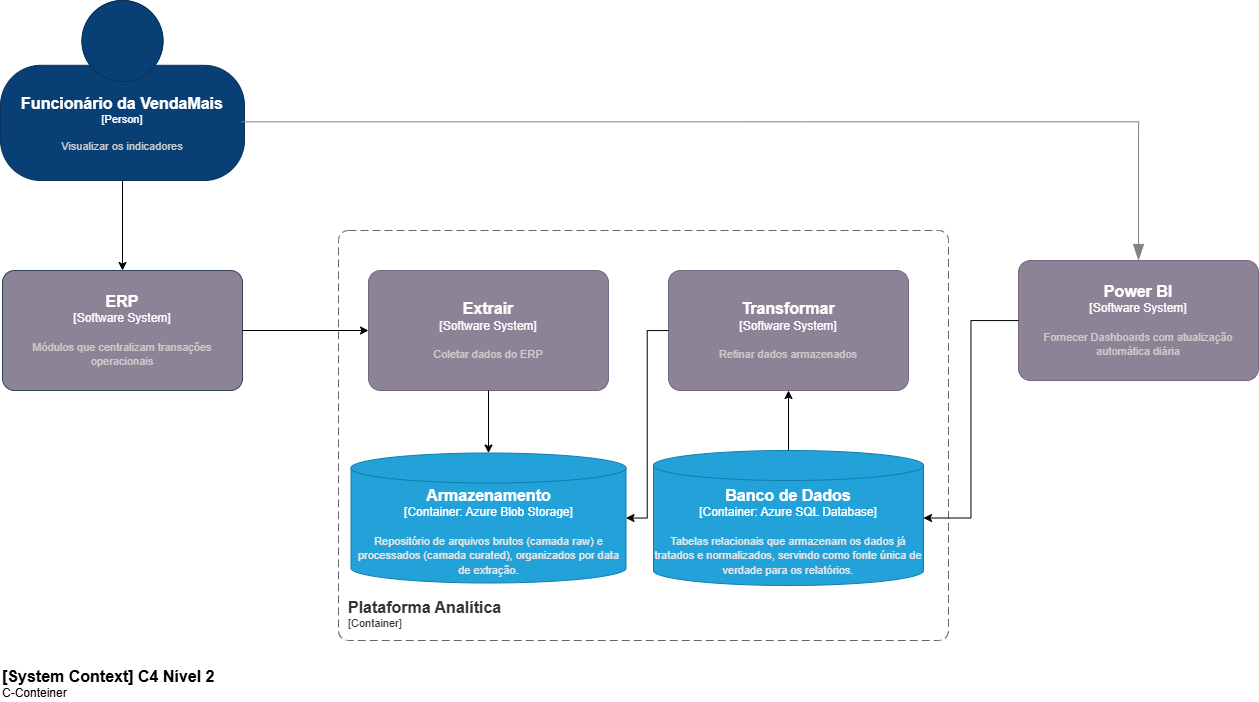

The diagram above was exported from draw.io. Its source (the exported page's mxGraphModel, read from the mxfile embedded in the PNG):
<mxGraphModel dx="1373" dy="749" grid="1" gridSize="10" guides="1" tooltips="1" connect="1" arrows="1" fold="1" page="1" pageScale="1" pageWidth="827" pageHeight="1169" math="0" shadow="0">
  <root>
    <mxCell id="0" />
    <mxCell id="1" parent="0" />
    <mxCell id="5T6ZrVmadtPRoMlWF5dV-8" edge="1" parent="1" source="5T6ZrVmadtPRoMlWF5dV-1" style="edgeStyle=orthogonalEdgeStyle;rounded=0;orthogonalLoop=1;jettySize=auto;html=1;" target="5T6ZrVmadtPRoMlWF5dV-2" value="">
      <mxGeometry relative="1" as="geometry" />
    </mxCell>
    <object placeholders="1" c4Name="Funcionário da VendaMais" c4Type="Person" c4Description="Visualizar os indicadores" label="&lt;font style=&quot;font-size: 16px&quot;&gt;&lt;b&gt;%c4Name%&lt;/b&gt;&lt;/font&gt;&lt;div&gt;[%c4Type%]&lt;/div&gt;&lt;br&gt;&lt;div&gt;&lt;font style=&quot;font-size: 11px&quot;&gt;&lt;font color=&quot;#cccccc&quot;&gt;%c4Description%&lt;/font&gt;&lt;/div&gt;" id="5T6ZrVmadtPRoMlWF5dV-1">
      <mxCell parent="1" style="html=1;fontSize=11;dashed=0;whiteSpace=wrap;fillColor=#083F75;strokeColor=#06315C;fontColor=#ffffff;shape=mxgraph.c4.person2;align=center;metaEdit=1;points=[[0.5,0,0],[1,0.5,0],[1,0.75,0],[0.75,1,0],[0.5,1,0],[0.25,1,0],[0,0.75,0],[0,0.5,0]];resizable=1;movable=1;rotatable=1;deletable=1;editable=1;locked=0;connectable=1;" vertex="1">
        <mxGeometry height="180" width="244" x="292" y="50" as="geometry" />
      </mxCell>
    </object>
    <object placeholders="1" c4Name="ERP" c4Type="Software System" c4Description="Módulos que centralizam transações operacionais" label="&lt;font style=&quot;font-size: 16px&quot;&gt;&lt;b&gt;%c4Name%&lt;/b&gt;&lt;/font&gt;&lt;div&gt;[%c4Type%]&lt;/div&gt;&lt;br&gt;&lt;div&gt;&lt;font style=&quot;font-size: 11px&quot;&gt;&lt;font color=&quot;#cccccc&quot;&gt;%c4Description%&lt;/font&gt;&lt;/div&gt;" id="5T6ZrVmadtPRoMlWF5dV-2">
      <mxCell parent="1" style="rounded=1;whiteSpace=wrap;html=1;labelBackgroundColor=none;fillColor=#8C8496;fontColor=#ffffff;align=center;arcSize=10;strokeColor=#314354;metaEdit=1;resizable=0;points=[[0.25,0,0],[0.5,0,0],[0.75,0,0],[1,0.25,0],[1,0.5,0],[1,0.75,0],[0.75,1,0],[0.5,1,0],[0.25,1,0],[0,0.75,0],[0,0.5,0],[0,0.25,0]];" vertex="1">
        <mxGeometry height="120" width="240" x="294" y="320" as="geometry" />
      </mxCell>
    </object>
    <object placeholders="1" c4Name="Power BI" c4Type="Software System" c4Description="Fornecer Dashboards com atualização automática diária" label="&lt;font style=&quot;font-size: 16px&quot;&gt;&lt;b&gt;%c4Name%&lt;/b&gt;&lt;/font&gt;&lt;div&gt;[%c4Type%]&lt;/div&gt;&lt;br&gt;&lt;div&gt;&lt;font style=&quot;font-size: 11px&quot;&gt;&lt;font color=&quot;#cccccc&quot;&gt;%c4Description%&lt;/font&gt;&lt;/div&gt;" id="5T6ZrVmadtPRoMlWF5dV-4">
      <mxCell parent="1" style="rounded=1;whiteSpace=wrap;html=1;labelBackgroundColor=none;fillColor=#8C8496;fontColor=#ffffff;align=center;arcSize=10;strokeColor=#736782;metaEdit=1;resizable=0;points=[[0.25,0,0],[0.5,0,0],[0.75,0,0],[1,0.25,0],[1,0.5,0],[1,0.75,0],[0.75,1,0],[0.5,1,0],[0.25,1,0],[0,0.75,0],[0,0.5,0],[0,0.25,0]];" vertex="1">
        <mxGeometry height="120" width="240" x="1310" y="310" as="geometry" />
      </mxCell>
    </object>
    <object placeholders="1" c4Type="Relationship" id="5T6ZrVmadtPRoMlWF5dV-9">
      <mxCell edge="1" parent="1" source="5T6ZrVmadtPRoMlWF5dV-1" style="endArrow=blockThin;html=1;fontSize=10;fontColor=#404040;strokeWidth=1;endFill=1;strokeColor=#828282;elbow=vertical;metaEdit=1;endSize=14;startSize=14;jumpStyle=arc;jumpSize=16;rounded=0;edgeStyle=orthogonalEdgeStyle;exitX=0.988;exitY=0.674;exitDx=0;exitDy=0;exitPerimeter=0;entryX=0.5;entryY=0;entryDx=0;entryDy=0;entryPerimeter=0;" target="5T6ZrVmadtPRoMlWF5dV-4">
        <mxGeometry relative="1" width="240" as="geometry">
          <mxPoint x="640" y="290" as="sourcePoint" />
          <mxPoint x="880" y="290" as="targetPoint" />
        </mxGeometry>
      </mxCell>
    </object>
    <object placeholders="1" c4Name="[System Context] C4 Nível 2" c4Type="ContainerScopeBoundary" c4Description="C-Conteiner" label="&lt;font style=&quot;font-size: 16px&quot;&gt;&lt;b&gt;&lt;div style=&quot;text-align: left&quot;&gt;%c4Name%&lt;/div&gt;&lt;/b&gt;&lt;/font&gt;&lt;div style=&quot;text-align: left&quot;&gt;%c4Description%&lt;/div&gt;" id="5T6ZrVmadtPRoMlWF5dV-10">
      <mxCell parent="1" style="text;html=1;strokeColor=none;fillColor=none;align=left;verticalAlign=top;whiteSpace=wrap;rounded=0;metaEdit=1;allowArrows=0;resizable=1;rotatable=0;connectable=0;recursiveResize=0;expand=0;pointerEvents=0;points=[[0.25,0,0],[0.5,0,0],[0.75,0,0],[1,0.25,0],[1,0.5,0],[1,0.75,0],[0.75,1,0],[0.5,1,0],[0.25,1,0],[0,0.75,0],[0,0.5,0],[0,0.25,0]];" vertex="1">
        <mxGeometry height="40" width="260" x="292" y="710" as="geometry" />
      </mxCell>
    </object>
    <object placeholders="1" c4Name="Plataforma Analítica" c4Type="ContainerScopeBoundary" c4Application="Container" label="&lt;font style=&quot;font-size: 16px&quot;&gt;&lt;b&gt;&lt;div style=&quot;text-align: left&quot;&gt;%c4Name%&lt;/div&gt;&lt;/b&gt;&lt;/font&gt;&lt;div style=&quot;text-align: left&quot;&gt;[%c4Application%]&lt;/div&gt;" id="5T6ZrVmadtPRoMlWF5dV-15">
      <mxCell parent="1" style="rounded=1;fontSize=11;whiteSpace=wrap;html=1;dashed=1;arcSize=20;fillColor=none;strokeColor=#666666;fontColor=#333333;labelBackgroundColor=none;align=left;verticalAlign=bottom;labelBorderColor=none;spacingTop=0;spacing=10;dashPattern=8 4;metaEdit=1;rotatable=0;perimeter=rectanglePerimeter;noLabel=0;labelPadding=0;allowArrows=0;connectable=0;expand=0;recursiveResize=0;editable=1;pointerEvents=0;absoluteArcSize=1;points=[[0.25,0,0],[0.5,0,0],[0.75,0,0],[1,0.25,0],[1,0.5,0],[1,0.75,0],[0.75,1,0],[0.5,1,0],[0.25,1,0],[0,0.75,0],[0,0.5,0],[0,0.25,0]];" vertex="1">
        <mxGeometry height="410" width="610" x="630" y="280" as="geometry" />
      </mxCell>
    </object>
    <object placeholders="1" c4Name="Armazenamento" c4Type="Container" c4Technology="Azure Blob Storage" c4Description="Repositório de arquivos brutos (camada raw) e processados (camada curated), organizados por data de extração." label="&lt;font style=&quot;font-size: 16px&quot;&gt;&lt;b&gt;%c4Name%&lt;/b&gt;&lt;/font&gt;&lt;div&gt;[%c4Type%:&amp;nbsp;%c4Technology%]&lt;/div&gt;&lt;br&gt;&lt;div&gt;&lt;font style=&quot;font-size: 11px&quot;&gt;&lt;font color=&quot;#E6E6E6&quot;&gt;%c4Description%&lt;/font&gt;&lt;/div&gt;" id="5T6ZrVmadtPRoMlWF5dV-16">
      <mxCell parent="1" style="shape=cylinder3;size=15;whiteSpace=wrap;html=1;boundedLbl=1;rounded=0;labelBackgroundColor=none;fillColor=#23A2D9;fontSize=12;fontColor=#ffffff;align=center;strokeColor=#0E7DAD;metaEdit=1;points=[[0.5,0,0],[1,0.25,0],[1,0.5,0],[1,0.75,0],[0.5,1,0],[0,0.75,0],[0,0.5,0],[0,0.25,0]];resizable=1;movable=1;rotatable=1;deletable=1;editable=1;locked=0;connectable=1;" vertex="1">
        <mxGeometry height="130" width="275" x="642.5" y="502.5" as="geometry" />
      </mxCell>
    </object>
    <mxCell id="5T6ZrVmadtPRoMlWF5dV-22" edge="1" parent="1" source="5T6ZrVmadtPRoMlWF5dV-17" style="edgeStyle=orthogonalEdgeStyle;rounded=0;orthogonalLoop=1;jettySize=auto;html=1;" target="5T6ZrVmadtPRoMlWF5dV-20">
      <mxGeometry relative="1" as="geometry" />
    </mxCell>
    <object placeholders="1" c4Name="Banco de Dados" c4Type="Container" c4Technology="Azure SQL Database" c4Description="Tabelas relacionais que armazenam os dados já tratados e normalizados, servindo como fonte única de verdade para os relatórios." label="&lt;font style=&quot;font-size: 16px&quot;&gt;&lt;b&gt;%c4Name%&lt;/b&gt;&lt;/font&gt;&lt;div&gt;[%c4Type%:&amp;nbsp;%c4Technology%]&lt;/div&gt;&lt;br&gt;&lt;div&gt;&lt;font style=&quot;font-size: 11px&quot;&gt;&lt;font color=&quot;#E6E6E6&quot;&gt;%c4Description%&lt;/font&gt;&lt;/div&gt;" id="5T6ZrVmadtPRoMlWF5dV-17">
      <mxCell parent="1" style="shape=cylinder3;size=15;whiteSpace=wrap;html=1;boundedLbl=1;rounded=0;labelBackgroundColor=none;fillColor=#23A2D9;fontSize=12;fontColor=#ffffff;align=center;strokeColor=#0E7DAD;metaEdit=1;points=[[0.5,0,0],[1,0.25,0],[1,0.5,0],[1,0.75,0],[0.5,1,0],[0,0.75,0],[0,0.5,0],[0,0.25,0]];resizable=1;movable=1;rotatable=1;deletable=1;editable=1;locked=0;connectable=1;" vertex="1">
        <mxGeometry height="135" width="270" x="945" y="500" as="geometry" />
      </mxCell>
    </object>
    <mxCell id="5T6ZrVmadtPRoMlWF5dV-19" edge="1" parent="1" source="5T6ZrVmadtPRoMlWF5dV-4" style="edgeStyle=orthogonalEdgeStyle;rounded=0;orthogonalLoop=1;jettySize=auto;html=1;entryX=1;entryY=0.5;entryDx=0;entryDy=0;entryPerimeter=0;" target="5T6ZrVmadtPRoMlWF5dV-17">
      <mxGeometry relative="1" as="geometry" />
    </mxCell>
    <object placeholders="1" c4Name="Transformar" c4Type="Software System" c4Description="Refinar dados armazenados" label="&lt;font style=&quot;font-size: 16px&quot;&gt;&lt;b&gt;%c4Name%&lt;/b&gt;&lt;/font&gt;&lt;div&gt;[%c4Type%]&lt;/div&gt;&lt;br&gt;&lt;div&gt;&lt;font style=&quot;font-size: 11px&quot;&gt;&lt;font color=&quot;#cccccc&quot;&gt;%c4Description%&lt;/font&gt;&lt;/div&gt;" id="5T6ZrVmadtPRoMlWF5dV-20">
      <mxCell parent="1" style="rounded=1;whiteSpace=wrap;html=1;labelBackgroundColor=none;fillColor=#8C8496;fontColor=#ffffff;align=center;arcSize=10;strokeColor=#736782;metaEdit=1;resizable=0;points=[[0.25,0,0],[0.5,0,0],[0.75,0,0],[1,0.25,0],[1,0.5,0],[1,0.75,0],[0.75,1,0],[0.5,1,0],[0.25,1,0],[0,0.75,0],[0,0.5,0],[0,0.25,0]];" vertex="1">
        <mxGeometry height="120" width="240" x="960" y="320" as="geometry" />
      </mxCell>
    </object>
    <object placeholders="1" c4Name="Extrair" c4Type="Software System" c4Description="Coletar dados do ERP" label="&lt;font style=&quot;font-size: 16px&quot;&gt;&lt;b&gt;%c4Name%&lt;/b&gt;&lt;/font&gt;&lt;div&gt;[%c4Type%]&lt;/div&gt;&lt;br&gt;&lt;div&gt;&lt;font style=&quot;font-size: 11px&quot;&gt;&lt;font color=&quot;#cccccc&quot;&gt;%c4Description%&lt;/font&gt;&lt;/div&gt;" id="5T6ZrVmadtPRoMlWF5dV-21">
      <mxCell parent="1" style="rounded=1;whiteSpace=wrap;html=1;labelBackgroundColor=none;fillColor=#8C8496;fontColor=#ffffff;align=center;arcSize=10;strokeColor=#736782;metaEdit=1;resizable=0;points=[[0.25,0,0],[0.5,0,0],[0.75,0,0],[1,0.25,0],[1,0.5,0],[1,0.75,0],[0.75,1,0],[0.5,1,0],[0.25,1,0],[0,0.75,0],[0,0.5,0],[0,0.25,0]];" vertex="1">
        <mxGeometry height="120" width="240" x="660" y="320" as="geometry" />
      </mxCell>
    </object>
    <mxCell id="5T6ZrVmadtPRoMlWF5dV-23" edge="1" parent="1" source="5T6ZrVmadtPRoMlWF5dV-20" style="edgeStyle=orthogonalEdgeStyle;rounded=0;orthogonalLoop=1;jettySize=auto;html=1;entryX=1;entryY=0.5;entryDx=0;entryDy=0;entryPerimeter=0;" target="5T6ZrVmadtPRoMlWF5dV-16">
      <mxGeometry relative="1" as="geometry" />
    </mxCell>
    <mxCell id="5T6ZrVmadtPRoMlWF5dV-24" edge="1" parent="1" source="5T6ZrVmadtPRoMlWF5dV-2" style="edgeStyle=orthogonalEdgeStyle;rounded=0;orthogonalLoop=1;jettySize=auto;html=1;entryX=0;entryY=0.5;entryDx=0;entryDy=0;entryPerimeter=0;" target="5T6ZrVmadtPRoMlWF5dV-21">
      <mxGeometry relative="1" as="geometry" />
    </mxCell>
    <mxCell id="5T6ZrVmadtPRoMlWF5dV-25" edge="1" parent="1" source="5T6ZrVmadtPRoMlWF5dV-21" style="edgeStyle=orthogonalEdgeStyle;rounded=0;orthogonalLoop=1;jettySize=auto;html=1;entryX=0.5;entryY=0;entryDx=0;entryDy=0;entryPerimeter=0;" target="5T6ZrVmadtPRoMlWF5dV-16">
      <mxGeometry relative="1" as="geometry" />
    </mxCell>
  </root>
</mxGraphModel>